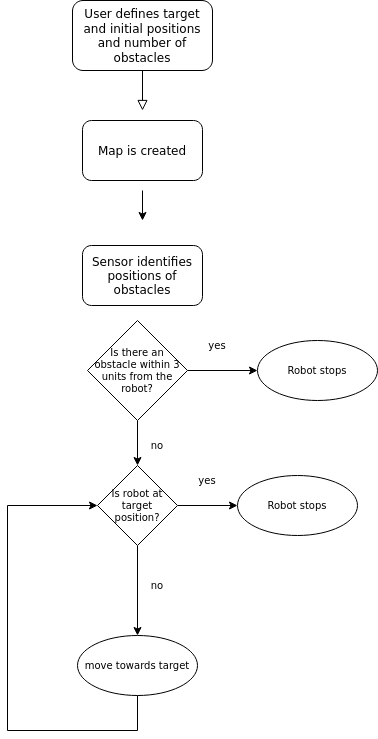

The diagram above was exported from draw.io. Its source (the exported page's mxGraphModel, read from the mxfile embedded in the PNG):
<mxGraphModel dx="1355" dy="615" grid="1" gridSize="10" guides="1" tooltips="1" connect="1" arrows="1" fold="1" page="1" pageScale="1" pageWidth="827" pageHeight="1169" math="0" shadow="0">
  <root>
    <mxCell id="WIyWlLk6GJQsqaUBKTNV-0" />
    <mxCell id="WIyWlLk6GJQsqaUBKTNV-1" parent="WIyWlLk6GJQsqaUBKTNV-0" />
    <mxCell id="WIyWlLk6GJQsqaUBKTNV-2" value="" style="rounded=0;html=1;jettySize=auto;orthogonalLoop=1;fontSize=11;endArrow=block;endFill=0;endSize=8;strokeWidth=1;shadow=0;labelBackgroundColor=none;edgeStyle=orthogonalEdgeStyle;" parent="WIyWlLk6GJQsqaUBKTNV-1" source="WIyWlLk6GJQsqaUBKTNV-3" edge="1">
      <mxGeometry relative="1" as="geometry">
        <mxPoint x="205" y="150" as="targetPoint" />
      </mxGeometry>
    </mxCell>
    <mxCell id="WIyWlLk6GJQsqaUBKTNV-3" value="User defines target and initial positions and number of obstacles" style="rounded=1;whiteSpace=wrap;html=1;fontSize=12;glass=0;strokeWidth=1;shadow=0;" parent="WIyWlLk6GJQsqaUBKTNV-1" vertex="1">
      <mxGeometry x="135" y="40" width="140" height="70" as="geometry" />
    </mxCell>
    <mxCell id="yOp9WcgGJfCPNTwCaraY-0" style="edgeStyle=orthogonalEdgeStyle;rounded=0;orthogonalLoop=1;jettySize=auto;html=1;entryX=0.5;entryY=0;entryDx=0;entryDy=0;" edge="1" parent="WIyWlLk6GJQsqaUBKTNV-1">
      <mxGeometry relative="1" as="geometry">
        <mxPoint x="205" y="230" as="sourcePoint" />
        <mxPoint x="205" y="260" as="targetPoint" />
      </mxGeometry>
    </mxCell>
    <mxCell id="yOp9WcgGJfCPNTwCaraY-4" value="Map is created" style="rounded=1;whiteSpace=wrap;html=1;" vertex="1" parent="WIyWlLk6GJQsqaUBKTNV-1">
      <mxGeometry x="145" y="160" width="120" height="60" as="geometry" />
    </mxCell>
    <mxCell id="yOp9WcgGJfCPNTwCaraY-6" value="Sensor identifies positions of obstacles" style="rounded=1;whiteSpace=wrap;html=1;" vertex="1" parent="WIyWlLk6GJQsqaUBKTNV-1">
      <mxGeometry x="145" y="285" width="120" height="60" as="geometry" />
    </mxCell>
    <mxCell id="yOp9WcgGJfCPNTwCaraY-9" value="" style="edgeStyle=orthogonalEdgeStyle;rounded=0;orthogonalLoop=1;jettySize=auto;html=1;fontSize=10;" edge="1" parent="WIyWlLk6GJQsqaUBKTNV-1" source="yOp9WcgGJfCPNTwCaraY-7" target="yOp9WcgGJfCPNTwCaraY-8">
      <mxGeometry relative="1" as="geometry" />
    </mxCell>
    <mxCell id="yOp9WcgGJfCPNTwCaraY-16" style="edgeStyle=orthogonalEdgeStyle;rounded=0;orthogonalLoop=1;jettySize=auto;html=1;entryX=0.5;entryY=0;entryDx=0;entryDy=0;fontSize=10;" edge="1" parent="WIyWlLk6GJQsqaUBKTNV-1" source="yOp9WcgGJfCPNTwCaraY-7" target="yOp9WcgGJfCPNTwCaraY-13">
      <mxGeometry relative="1" as="geometry" />
    </mxCell>
    <mxCell id="yOp9WcgGJfCPNTwCaraY-7" value="Is there an obstacle within 3 units from the robot?" style="rhombus;whiteSpace=wrap;html=1;fontSize=10;" vertex="1" parent="WIyWlLk6GJQsqaUBKTNV-1">
      <mxGeometry x="150" y="360" width="100" height="100" as="geometry" />
    </mxCell>
    <mxCell id="yOp9WcgGJfCPNTwCaraY-8" value="Robot stops" style="ellipse;whiteSpace=wrap;html=1;fontSize=10;" vertex="1" parent="WIyWlLk6GJQsqaUBKTNV-1">
      <mxGeometry x="320" y="380" width="120" height="60" as="geometry" />
    </mxCell>
    <mxCell id="yOp9WcgGJfCPNTwCaraY-10" value="yes" style="text;html=1;strokeColor=none;fillColor=none;align=center;verticalAlign=middle;whiteSpace=wrap;rounded=0;fontSize=10;" vertex="1" parent="WIyWlLk6GJQsqaUBKTNV-1">
      <mxGeometry x="250" y="370" width="60" height="30" as="geometry" />
    </mxCell>
    <mxCell id="yOp9WcgGJfCPNTwCaraY-18" value="" style="edgeStyle=orthogonalEdgeStyle;rounded=0;orthogonalLoop=1;jettySize=auto;html=1;fontSize=10;" edge="1" parent="WIyWlLk6GJQsqaUBKTNV-1" source="yOp9WcgGJfCPNTwCaraY-13" target="yOp9WcgGJfCPNTwCaraY-17">
      <mxGeometry relative="1" as="geometry" />
    </mxCell>
    <mxCell id="yOp9WcgGJfCPNTwCaraY-20" value="" style="edgeStyle=orthogonalEdgeStyle;rounded=0;orthogonalLoop=1;jettySize=auto;html=1;fontSize=10;" edge="1" parent="WIyWlLk6GJQsqaUBKTNV-1" source="yOp9WcgGJfCPNTwCaraY-13" target="yOp9WcgGJfCPNTwCaraY-19">
      <mxGeometry relative="1" as="geometry" />
    </mxCell>
    <mxCell id="yOp9WcgGJfCPNTwCaraY-13" value="Is robot at target position?" style="rhombus;whiteSpace=wrap;html=1;fontSize=10;" vertex="1" parent="WIyWlLk6GJQsqaUBKTNV-1">
      <mxGeometry x="160" y="505" width="80" height="80" as="geometry" />
    </mxCell>
    <mxCell id="yOp9WcgGJfCPNTwCaraY-17" value="Robot stops" style="ellipse;whiteSpace=wrap;html=1;fontSize=10;" vertex="1" parent="WIyWlLk6GJQsqaUBKTNV-1">
      <mxGeometry x="300" y="515" width="120" height="60" as="geometry" />
    </mxCell>
    <mxCell id="yOp9WcgGJfCPNTwCaraY-22" style="edgeStyle=orthogonalEdgeStyle;rounded=0;orthogonalLoop=1;jettySize=auto;html=1;fontSize=10;entryX=0;entryY=0.5;entryDx=0;entryDy=0;" edge="1" parent="WIyWlLk6GJQsqaUBKTNV-1" source="yOp9WcgGJfCPNTwCaraY-19" target="yOp9WcgGJfCPNTwCaraY-13">
      <mxGeometry relative="1" as="geometry">
        <mxPoint x="70" y="550" as="targetPoint" />
        <Array as="points">
          <mxPoint x="200" y="770" />
          <mxPoint x="70" y="770" />
          <mxPoint x="70" y="545" />
        </Array>
      </mxGeometry>
    </mxCell>
    <mxCell id="yOp9WcgGJfCPNTwCaraY-19" value="move towards target" style="ellipse;whiteSpace=wrap;html=1;fontSize=10;" vertex="1" parent="WIyWlLk6GJQsqaUBKTNV-1">
      <mxGeometry x="140" y="675" width="120" height="60" as="geometry" />
    </mxCell>
    <mxCell id="yOp9WcgGJfCPNTwCaraY-24" value="yes" style="text;html=1;strokeColor=none;fillColor=none;align=center;verticalAlign=middle;whiteSpace=wrap;rounded=0;fontSize=10;" vertex="1" parent="WIyWlLk6GJQsqaUBKTNV-1">
      <mxGeometry x="240" y="505" width="60" height="30" as="geometry" />
    </mxCell>
    <mxCell id="yOp9WcgGJfCPNTwCaraY-25" value="no" style="text;html=1;strokeColor=none;fillColor=none;align=center;verticalAlign=middle;whiteSpace=wrap;rounded=0;fontSize=10;" vertex="1" parent="WIyWlLk6GJQsqaUBKTNV-1">
      <mxGeometry x="190" y="610" width="60" height="30" as="geometry" />
    </mxCell>
    <mxCell id="yOp9WcgGJfCPNTwCaraY-27" value="no" style="text;html=1;strokeColor=none;fillColor=none;align=center;verticalAlign=middle;whiteSpace=wrap;rounded=0;fontSize=10;" vertex="1" parent="WIyWlLk6GJQsqaUBKTNV-1">
      <mxGeometry x="190" y="470" width="60" height="30" as="geometry" />
    </mxCell>
  </root>
</mxGraphModel>